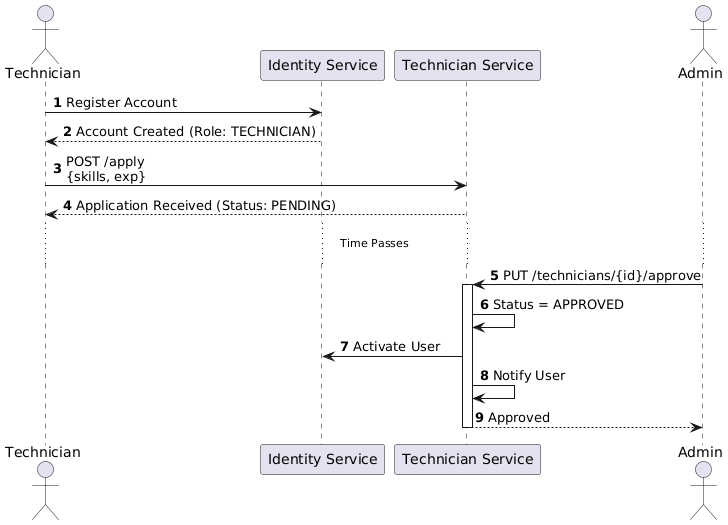

The diagram above was rendered by PlantUML. Its source (embedded in the PNG):
@startuml
skinparam responseMessageBelowArrow true
autonumber
actor Technician
participant "Identity Service" as Identity
participant "Technician Service" as Tech
actor Admin
Technician -> Identity: Register Account
Identity --> Technician: Account Created (Role: TECHNICIAN)
Technician -> Tech: POST /apply\n{skills, exp}
Tech --> Technician: Application Received (Status: PENDING)
... Time Passes ...
Admin -> Tech: PUT /technicians/{id}/approve
activate Tech
Tech -> Tech: Status = APPROVED
Tech -> Identity: Activate User
Tech -> Tech: Notify User
Tech --> Admin: Approved
deactivate Tech
@enduml